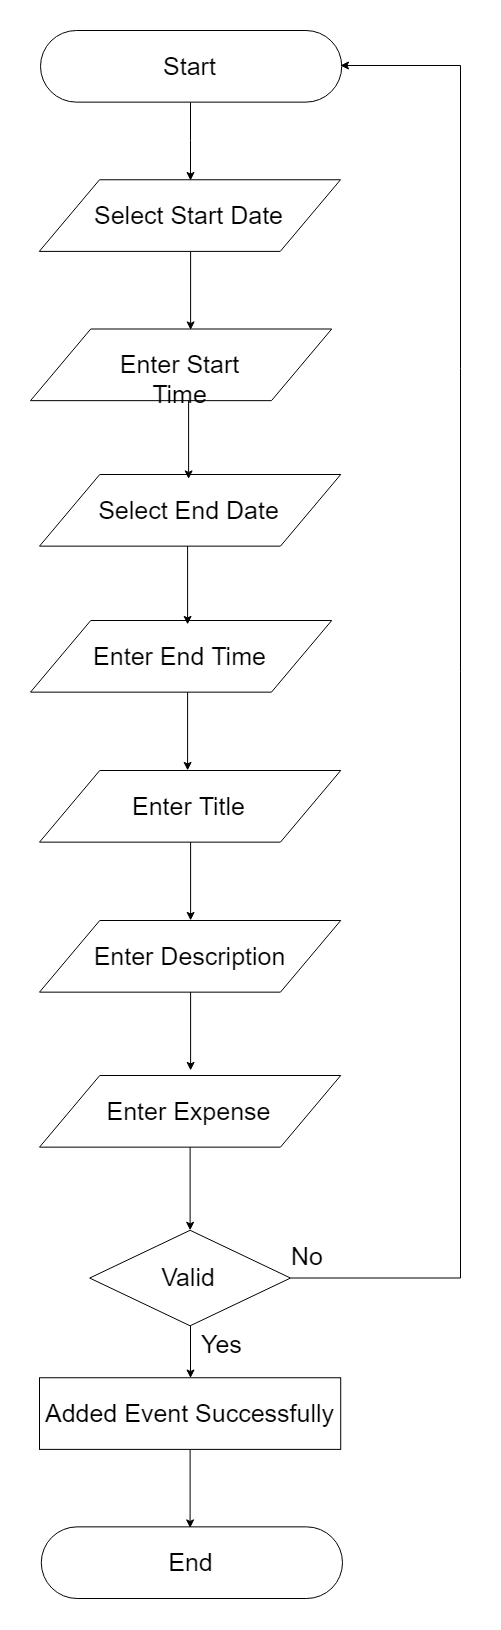

The diagram above was exported from draw.io. Its source (the exported page's mxGraphModel, read from the mxfile embedded in the PNG):
<mxGraphModel dx="2130" dy="1240" grid="1" gridSize="10" guides="1" tooltips="1" connect="1" arrows="1" fold="1" page="1" pageScale="1" pageWidth="827" pageHeight="1169" math="0" shadow="0">
  <root>
    <mxCell id="0" />
    <mxCell id="1" parent="0" />
    <mxCell id="3kKpXn_uolAPMElNo7xN-16" style="edgeStyle=orthogonalEdgeStyle;rounded=0;orthogonalLoop=1;jettySize=auto;html=1;fontSize=25;entryX=0.504;entryY=0.01;entryDx=0;entryDy=0;entryPerimeter=0;" edge="1" parent="1" source="3kKpXn_uolAPMElNo7xN-17" target="3kKpXn_uolAPMElNo7xN-18">
      <mxGeometry relative="1" as="geometry">
        <mxPoint x="210.62753036437243" y="190" as="targetPoint" />
      </mxGeometry>
    </mxCell>
    <mxCell id="3kKpXn_uolAPMElNo7xN-17" value="Start" style="rounded=1;whiteSpace=wrap;html=1;arcSize=50;fontSize=25;" vertex="1" parent="1">
      <mxGeometry x="60.02024291497976" y="50" width="301.21457489878543" height="71.64179104477614" as="geometry" />
    </mxCell>
    <mxCell id="3kKpXn_uolAPMElNo7xN-18" value="Select Start Date" style="shape=parallelogram;perimeter=parallelogramPerimeter;whiteSpace=wrap;html=1;fontSize=25;" vertex="1" parent="1">
      <mxGeometry x="58.78542510121458" y="199.25373134328362" width="301.21457489878543" height="71.64179104477614" as="geometry" />
    </mxCell>
    <mxCell id="3kKpXn_uolAPMElNo7xN-20" value="Enter Start Time" style="shape=parallelogram;perimeter=parallelogramPerimeter;whiteSpace=wrap;html=1;fontSize=25;" vertex="1" parent="1">
      <mxGeometry x="50" y="348.50746268656724" width="301.21457489878543" height="71.64179104477614" as="geometry" />
    </mxCell>
    <mxCell id="3kKpXn_uolAPMElNo7xN-21" style="edgeStyle=orthogonalEdgeStyle;rounded=0;orthogonalLoop=1;jettySize=auto;html=1;entryX=0.5;entryY=0;entryDx=0;entryDy=0;fontSize=25;" edge="1" parent="1" source="3kKpXn_uolAPMElNo7xN-22" target="3kKpXn_uolAPMElNo7xN-24">
      <mxGeometry relative="1" as="geometry" />
    </mxCell>
    <mxCell id="3kKpXn_uolAPMElNo7xN-22" value="Valid" style="rhombus;whiteSpace=wrap;html=1;fontSize=25;" vertex="1" parent="1">
      <mxGeometry x="109.20242914979758" y="1249.7910447761194" width="200.8097165991903" height="95.5223880597015" as="geometry" />
    </mxCell>
    <mxCell id="3kKpXn_uolAPMElNo7xN-23" style="edgeStyle=orthogonalEdgeStyle;rounded=0;orthogonalLoop=1;jettySize=auto;html=1;entryX=1;entryY=0.5;entryDx=0;entryDy=0;fontSize=25;exitX=1;exitY=0.5;exitDx=0;exitDy=0;" edge="1" parent="1" source="3kKpXn_uolAPMElNo7xN-22" target="3kKpXn_uolAPMElNo7xN-17">
      <mxGeometry relative="1" as="geometry">
        <Array as="points">
          <mxPoint x="480" y="1298" />
          <mxPoint x="480" y="85" />
        </Array>
      </mxGeometry>
    </mxCell>
    <mxCell id="3kKpXn_uolAPMElNo7xN-24" value="Added Event Successfully" style="rounded=0;whiteSpace=wrap;html=1;fontSize=25;" vertex="1" parent="1">
      <mxGeometry x="59" y="1397.2537313432836" width="301.21457489878543" height="71.64179104477614" as="geometry" />
    </mxCell>
    <mxCell id="3kKpXn_uolAPMElNo7xN-25" value="End" style="rounded=1;whiteSpace=wrap;html=1;arcSize=50;fontSize=25;" vertex="1" parent="1">
      <mxGeometry x="60.78542510121458" y="1546.3582089552242" width="301.21457489878543" height="71.64179104477614" as="geometry" />
    </mxCell>
    <mxCell id="3kKpXn_uolAPMElNo7xN-26" style="edgeStyle=orthogonalEdgeStyle;rounded=0;orthogonalLoop=1;jettySize=auto;html=1;fontSize=25;entryX=0.504;entryY=0.01;entryDx=0;entryDy=0;entryPerimeter=0;" edge="1" parent="1">
      <mxGeometry relative="1" as="geometry">
        <mxPoint x="210.10465116279056" y="349.38372093023236" as="targetPoint" />
        <mxPoint x="210.10465116279056" y="271.14179104477626" as="sourcePoint" />
      </mxGeometry>
    </mxCell>
    <mxCell id="3kKpXn_uolAPMElNo7xN-27" style="edgeStyle=orthogonalEdgeStyle;rounded=0;orthogonalLoop=1;jettySize=auto;html=1;fontSize=25;entryX=0.504;entryY=0.01;entryDx=0;entryDy=0;entryPerimeter=0;" edge="1" parent="1">
      <mxGeometry relative="1" as="geometry">
        <mxPoint x="209.60465116279056" y="1547.3837209302328" as="targetPoint" />
        <mxPoint x="209.60465116279056" y="1469.1417910447763" as="sourcePoint" />
      </mxGeometry>
    </mxCell>
    <mxCell id="3kKpXn_uolAPMElNo7xN-28" value="Yes" style="text;html=1;resizable=0;points=[];autosize=1;align=left;verticalAlign=top;spacingTop=-4;fontSize=25;" vertex="1" parent="1">
      <mxGeometry x="218.5" y="1345.5" width="60" height="30" as="geometry" />
    </mxCell>
    <mxCell id="3kKpXn_uolAPMElNo7xN-29" value="No" style="text;html=1;resizable=0;points=[];autosize=1;align=left;verticalAlign=top;spacingTop=-4;fontSize=25;" vertex="1" parent="1">
      <mxGeometry x="309" y="1258" width="50" height="30" as="geometry" />
    </mxCell>
    <mxCell id="3kKpXn_uolAPMElNo7xN-30" value="Select End Date" style="shape=parallelogram;perimeter=parallelogramPerimeter;whiteSpace=wrap;html=1;fontSize=25;" vertex="1" parent="1">
      <mxGeometry x="59" y="494.00746268656724" width="301.21457489878543" height="71.64179104477614" as="geometry" />
    </mxCell>
    <mxCell id="3kKpXn_uolAPMElNo7xN-31" value="Enter End Time" style="shape=parallelogram;perimeter=parallelogramPerimeter;whiteSpace=wrap;html=1;fontSize=25;" vertex="1" parent="1">
      <mxGeometry x="50" y="640.0074626865672" width="301.21457489878543" height="71.64179104477614" as="geometry" />
    </mxCell>
    <mxCell id="3kKpXn_uolAPMElNo7xN-32" value="Enter Title" style="shape=parallelogram;perimeter=parallelogramPerimeter;whiteSpace=wrap;html=1;fontSize=25;" vertex="1" parent="1">
      <mxGeometry x="59" y="790.0074626865672" width="301.21457489878543" height="71.64179104477614" as="geometry" />
    </mxCell>
    <mxCell id="3kKpXn_uolAPMElNo7xN-33" value="Enter Description" style="shape=parallelogram;perimeter=parallelogramPerimeter;whiteSpace=wrap;html=1;fontSize=25;" vertex="1" parent="1">
      <mxGeometry x="59" y="940.0074626865671" width="301.21457489878543" height="71.64179104477614" as="geometry" />
    </mxCell>
    <mxCell id="3kKpXn_uolAPMElNo7xN-41" style="edgeStyle=orthogonalEdgeStyle;rounded=0;orthogonalLoop=1;jettySize=auto;html=1;" edge="1" parent="1" source="3kKpXn_uolAPMElNo7xN-34" target="3kKpXn_uolAPMElNo7xN-22">
      <mxGeometry relative="1" as="geometry" />
    </mxCell>
    <mxCell id="3kKpXn_uolAPMElNo7xN-34" value="Enter Expense" style="shape=parallelogram;perimeter=parallelogramPerimeter;whiteSpace=wrap;html=1;fontSize=25;" vertex="1" parent="1">
      <mxGeometry x="59" y="1095.0074626865671" width="301.21457489878543" height="71.64179104477614" as="geometry" />
    </mxCell>
    <mxCell id="3kKpXn_uolAPMElNo7xN-35" style="edgeStyle=orthogonalEdgeStyle;rounded=0;orthogonalLoop=1;jettySize=auto;html=1;fontSize=25;entryX=0.504;entryY=0.01;entryDx=0;entryDy=0;entryPerimeter=0;" edge="1" parent="1">
      <mxGeometry relative="1" as="geometry">
        <mxPoint x="210.10465116279056" y="1089.8837209302324" as="targetPoint" />
        <mxPoint x="210.10465116279056" y="1011.6417910447763" as="sourcePoint" />
      </mxGeometry>
    </mxCell>
    <mxCell id="3kKpXn_uolAPMElNo7xN-36" style="edgeStyle=orthogonalEdgeStyle;rounded=0;orthogonalLoop=1;jettySize=auto;html=1;fontSize=25;entryX=0.504;entryY=0.01;entryDx=0;entryDy=0;entryPerimeter=0;" edge="1" parent="1">
      <mxGeometry relative="1" as="geometry">
        <mxPoint x="210.10465116279056" y="939.8837209302324" as="targetPoint" />
        <mxPoint x="210.10465116279056" y="861.6417910447763" as="sourcePoint" />
      </mxGeometry>
    </mxCell>
    <mxCell id="3kKpXn_uolAPMElNo7xN-37" style="edgeStyle=orthogonalEdgeStyle;rounded=0;orthogonalLoop=1;jettySize=auto;html=1;fontSize=25;entryX=0.504;entryY=0.01;entryDx=0;entryDy=0;entryPerimeter=0;" edge="1" parent="1">
      <mxGeometry relative="1" as="geometry">
        <mxPoint x="207.10465116279056" y="789.8837209302324" as="targetPoint" />
        <mxPoint x="207.10465116279056" y="711.6417910447763" as="sourcePoint" />
      </mxGeometry>
    </mxCell>
    <mxCell id="3kKpXn_uolAPMElNo7xN-38" style="edgeStyle=orthogonalEdgeStyle;rounded=0;orthogonalLoop=1;jettySize=auto;html=1;fontSize=25;entryX=0.504;entryY=0.01;entryDx=0;entryDy=0;entryPerimeter=0;" edge="1" parent="1">
      <mxGeometry relative="1" as="geometry">
        <mxPoint x="207.10465116279056" y="643.8837209302324" as="targetPoint" />
        <mxPoint x="207.10465116279056" y="565.6417910447763" as="sourcePoint" />
      </mxGeometry>
    </mxCell>
    <mxCell id="3kKpXn_uolAPMElNo7xN-39" style="edgeStyle=orthogonalEdgeStyle;rounded=0;orthogonalLoop=1;jettySize=auto;html=1;fontSize=25;entryX=0.504;entryY=0.01;entryDx=0;entryDy=0;entryPerimeter=0;" edge="1" parent="1">
      <mxGeometry relative="1" as="geometry">
        <mxPoint x="208.10465116279056" y="498.38372093023236" as="targetPoint" />
        <mxPoint x="208.10465116279056" y="420.14179104477626" as="sourcePoint" />
      </mxGeometry>
    </mxCell>
  </root>
</mxGraphModel>